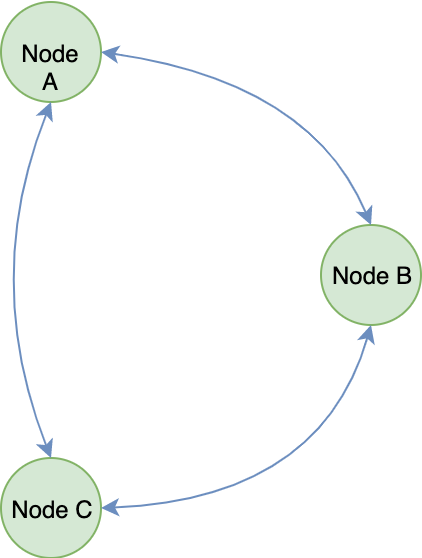

The diagram above was exported from draw.io. Its source (the exported page's mxGraphModel, read from the mxfile embedded in the PNG):
<mxGraphModel dx="1106" dy="1003" grid="1" gridSize="10" guides="1" tooltips="1" connect="1" arrows="1" fold="0" page="1" pageScale="1" pageWidth="1169" pageHeight="827" math="0" shadow="0">
  <root>
    <mxCell id="0" />
    <mxCell id="1" parent="0" />
    <mxCell id="VMrcielvxoTU7WFkx7Qv-7" value="Node A" style="ellipse;whiteSpace=wrap;html=1;aspect=fixed;align=center;fillColor=#d5e8d4;strokeColor=#82b366;" parent="1" vertex="1">
      <mxGeometry x="490" y="81.5" width="50" height="50" as="geometry" />
    </mxCell>
    <mxCell id="VMrcielvxoTU7WFkx7Qv-8" value="Node B" style="ellipse;whiteSpace=wrap;html=1;aspect=fixed;align=center;fillColor=#d5e8d4;strokeColor=#82b366;" parent="1" vertex="1">
      <mxGeometry x="650" y="193" width="50" height="50" as="geometry" />
    </mxCell>
    <mxCell id="VMrcielvxoTU7WFkx7Qv-9" value="Node C" style="ellipse;whiteSpace=wrap;html=1;aspect=fixed;align=center;fillColor=#d5e8d4;strokeColor=#82b366;" parent="1" vertex="1">
      <mxGeometry x="490" y="309.5" width="50" height="50" as="geometry" />
    </mxCell>
    <mxCell id="lW8zzkXHXAuDUDG9wMzd-1" value="" style="endArrow=classic;startArrow=classic;html=1;exitX=1;exitY=0.5;exitDx=0;exitDy=0;entryX=0.5;entryY=0;entryDx=0;entryDy=0;curved=1;fillColor=#dae8fc;strokeColor=#6c8ebf;strokeWidth=1;" parent="1" source="VMrcielvxoTU7WFkx7Qv-7" target="VMrcielvxoTU7WFkx7Qv-8" edge="1">
      <mxGeometry width="50" height="50" relative="1" as="geometry">
        <mxPoint x="615" y="141.5" as="sourcePoint" />
        <mxPoint x="665" y="91.5" as="targetPoint" />
        <Array as="points">
          <mxPoint x="645" y="121.5" />
        </Array>
      </mxGeometry>
    </mxCell>
    <mxCell id="lW8zzkXHXAuDUDG9wMzd-3" value="" style="endArrow=classic;startArrow=classic;html=1;exitX=0.5;exitY=1;exitDx=0;exitDy=0;entryX=0.5;entryY=0;entryDx=0;entryDy=0;curved=1;fillColor=#dae8fc;strokeColor=#6c8ebf;strokeWidth=1;" parent="1" source="VMrcielvxoTU7WFkx7Qv-7" target="VMrcielvxoTU7WFkx7Qv-9" edge="1">
      <mxGeometry width="50" height="50" relative="1" as="geometry">
        <mxPoint x="585" y="136.5" as="sourcePoint" />
        <mxPoint x="662" y="194.5" as="targetPoint" />
        <Array as="points">
          <mxPoint x="480" y="220" />
        </Array>
      </mxGeometry>
    </mxCell>
    <mxCell id="lW8zzkXHXAuDUDG9wMzd-4" value="" style="endArrow=classic;startArrow=classic;html=1;exitX=1;exitY=0.5;exitDx=0;exitDy=0;entryX=0.5;entryY=1;entryDx=0;entryDy=0;curved=1;fillColor=#dae8fc;strokeColor=#6c8ebf;strokeWidth=1;" parent="1" source="VMrcielvxoTU7WFkx7Qv-9" target="VMrcielvxoTU7WFkx7Qv-8" edge="1">
      <mxGeometry width="50" height="50" relative="1" as="geometry">
        <mxPoint x="589" y="248.5" as="sourcePoint" />
        <mxPoint x="691" y="293.5" as="targetPoint" />
        <Array as="points">
          <mxPoint x="650" y="330" />
        </Array>
      </mxGeometry>
    </mxCell>
  </root>
</mxGraphModel>